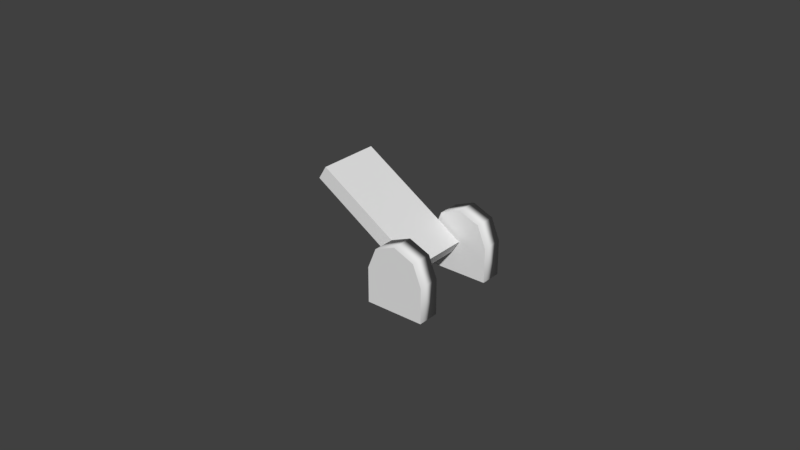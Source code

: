 # Source: Switch.blend  (saved by Blender 2.77.0; exported with 4.5.12 LTS)
import bpy
from mathutils import Matrix  # noqa: F401  (used for matrix-valued properties, if any)

bpy.ops.wm.read_factory_settings(use_empty=True)
scene = bpy.context.scene
scene.name = 'Scene'

# ---- collections
col_collection_1 = bpy.data.collections.new('Collection 1'); scene.collection.children.link(col_collection_1)

# ---- world
world_world = bpy.data.worlds.new('World'); scene.world = world_world
world_world.color = (0.05088, 0.05088, 0.05088)
world_world.use_sun_shadow = False
world_world.sun_shadow_jitter_overblur = 0.0
world_world.cycles.sampling_method = 'MANUAL'

# ---- meshes
me_cylinder_001 = bpy.data.meshes.new('Cylinder.001')
me_cylinder_001.from_pydata([(-0.003845, 1.0, -1.0), (-0.003845, 1.0, 1.0), (0.7033, 0.7071, -1.0), (0.7033, 0.7071, 1.0), (0.9962, -2.98e-08, -1.0), (0.9962, -2.98e-08, 1.0), (0.7033, -0.7071, -1.0), (0.7033, -0.7071, 1.0), (-0.003846, -1.0, -1.0), (-0.003846, -1.0, 1.0), (-1.197, 1.0, -1.0), (-1.197, 1.0, 1.0), (-1.197, -1.0, -1.0), (-1.197, -1.0, 1.0)], [], [(0, 1, 3, 2), (2, 3, 5, 4), (4, 5, 7, 6), (6, 7, 9, 8), (3, 1, 9, 7, 5), (0, 2, 4, 6, 8), (8, 9, 13, 12), (10, 12, 13, 11), (1, 0, 10, 11), (9, 1, 11, 13), (0, 8, 12, 10)])
me_cylinder_001.polygons.foreach_set('use_smooth', [1, 1, 1, 1, 0, 0, 1, 1, 1, 0, 0])
me_cylinder_001.use_remesh_preserve_volume = False
me_cylinder_001.use_remesh_preserve_attributes = False
me_cylinder_001.use_mirror_vertex_groups = False
me_cylinder_001.update()
me_cube = bpy.data.meshes.new('Cube')
me_cube.from_pydata([(-1.0, -1.0, -1.0), (-1.0, -1.0, 1.0), (-1.0, 1.0, -1.0), (-1.0, 1.0, 1.0), (1.0, -1.0, -1.0), (1.0, -1.0, 1.0), (1.0, 1.0, -1.0), (1.0, 1.0, 1.0)], [], [(1, 3, 2, 0), (3, 7, 6, 2), (7, 5, 4, 6), (5, 1, 0, 4), (0, 2, 6, 4), (5, 7, 3, 1)])
me_cube.use_remesh_preserve_volume = False
me_cube.use_remesh_preserve_attributes = False
me_cube.use_mirror_vertex_groups = False
me_cube.update()

# ---- objects
ob_hinge_001 = bpy.data.objects.new('Hinge.001', me_cylinder_001)
ob_hinge = bpy.data.objects.new('Hinge', me_cylinder_001)
ob_switch = bpy.data.objects.new('Switch', me_cube)

# ---- transforms, parenting, visibility, modifiers, constraints
ob_hinge_001.location = (-0.000883, -0.01503, 0.001834)
ob_hinge_001.rotation_euler = (1.571, -1.571, 0.0)
ob_hinge_001.scale = (0.009466, 0.009466, -0.00349)
ob_hinge_001.lineart.crease_threshold = 0.0
ob_hinge.location = (-0.000883, 0.01459, 0.001834)
ob_hinge.rotation_euler = (1.571, -1.571, 0.0)
ob_hinge.scale = (0.009466, 0.009466, -0.00349)
ob_hinge.lineart.crease_threshold = 0.0
ob_switch.location = (-0.01828, 3.492e-10, 0.0102)
ob_switch.rotation_euler = (5.321e-08, -2.583, 1.898e-08)
ob_switch.scale = (0.02, 0.01, 0.0025)
ob_switch.lineart.crease_threshold = 0.0

# ---- collection membership
col_collection_1.objects.link(ob_hinge_001)
col_collection_1.objects.link(ob_hinge)
col_collection_1.objects.link(ob_switch)

# ---- scene / render settings (as saved in the file)
scene.frame_start = 1; scene.frame_end = 250; scene.frame_set(1)
scene.render.engine = 'BLENDER_EEVEE_NEXT'
scene.render.resolution_percentage = 50
scene.render.dither_intensity = 0.0
scene.cycles.use_denoising = False
scene.cycles.samples = 128
scene.cycles.sampling_pattern = 'TABULATED_SOBOL'
scene.cycles.light_sampling_threshold = 0.0
scene.cycles.use_adaptive_sampling = False
scene.cycles.use_light_tree = False
scene.cycles.blur_glossy = 0.0
scene.cycles.sample_clamp_indirect = 0.0
scene.view_settings.view_transform = 'Standard'
bpy.context.view_layer.update()

# ---- added for rendering (the .blend has no active camera and no usable light): camera, sun
cam_auto = bpy.data.cameras.new('AutoCamera')
cam_auto.lens = 50.0
cam_auto.sensor_width = 36.0
cam_auto.clip_end = 1000.0
ob_auto_camera = bpy.data.objects.new('AutoCamera', cam_auto)
scene.collection.objects.link(ob_auto_camera)
ob_auto_camera.location = (0.17105, -0.222276, 0.154742)
ob_auto_camera.rotation_euler = (1.09748, -7.21219e-08, 0.694738)
scene.camera = ob_auto_camera
light_auto_sun = bpy.data.lights.new('AutoSun', 'SUN')
light_auto_sun.energy = 3.0
light_auto_sun.angle = 0.0523599
ob_auto_sun = bpy.data.objects.new('AutoSun', light_auto_sun)
scene.collection.objects.link(ob_auto_sun)
ob_auto_sun.rotation_euler = (0.872665, 0.174533, 0.523599)
bpy.context.view_layer.update()
